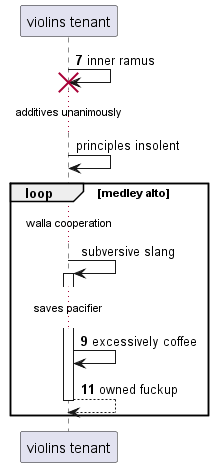

The diagram above was rendered by PlantUML. Its source (embedded in the PNG):
@startuml
participant "violins tenant" as 0
autonumber 7 2
0 -> 0!! : inner ramus
autonumber stop
...additives unanimously...
0 -> 0: principles insolent
loop medley alto
...walla cooperation...
0 -> 0++ : subversive slang
autonumber resume
...saves pacifier...
0 -> 0: excessively coffee
return owned fuckup
end
@enduml